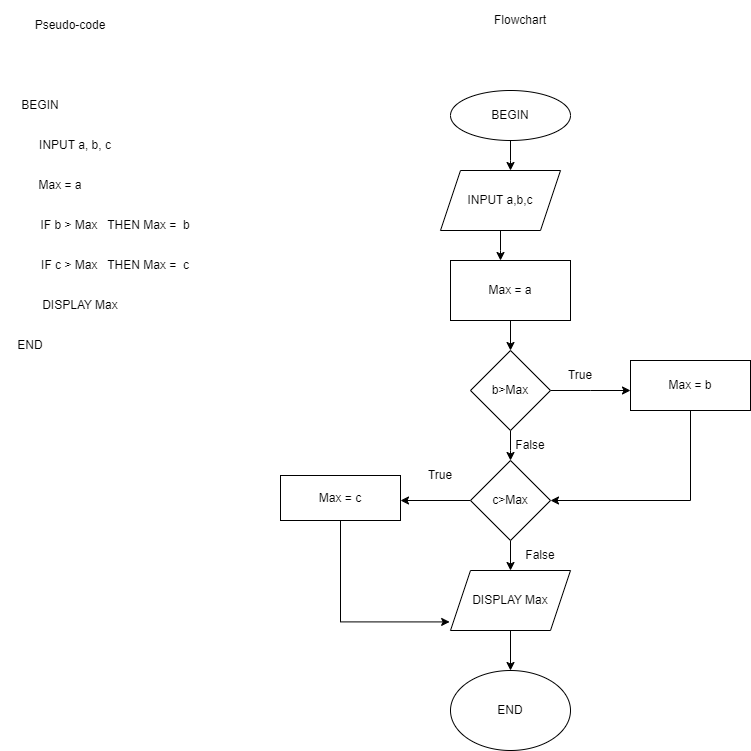

The diagram above was exported from draw.io. Its source (the exported page's mxGraphModel, read from the mxfile embedded in the PNG):
<mxGraphModel dx="1290" dy="573" grid="1" gridSize="10" guides="1" tooltips="1" connect="1" arrows="1" fold="1" page="1" pageScale="1" pageWidth="850" pageHeight="1100" math="0" shadow="0">
  <root>
    <mxCell id="0" />
    <mxCell id="1" parent="0" />
    <mxCell id="u0A8dgF1TZIqacwMrMQW-1" value="Pseudo-code" style="text;html=1;strokeColor=none;fillColor=none;align=center;verticalAlign=middle;whiteSpace=wrap;rounded=0;" vertex="1" parent="1">
      <mxGeometry x="20" y="60" width="100" height="30" as="geometry" />
    </mxCell>
    <mxCell id="u0A8dgF1TZIqacwMrMQW-2" value="INPUT a, b, c" style="text;html=1;strokeColor=none;fillColor=none;align=center;verticalAlign=middle;whiteSpace=wrap;rounded=0;" vertex="1" parent="1">
      <mxGeometry x="10" y="180" width="130" height="30" as="geometry" />
    </mxCell>
    <mxCell id="u0A8dgF1TZIqacwMrMQW-4" value="BEGIN" style="text;html=1;strokeColor=none;fillColor=none;align=center;verticalAlign=middle;whiteSpace=wrap;rounded=0;" vertex="1" parent="1">
      <mxGeometry x="10" y="140" width="60" height="30" as="geometry" />
    </mxCell>
    <mxCell id="u0A8dgF1TZIqacwMrMQW-5" value="Max = a" style="text;html=1;strokeColor=none;fillColor=none;align=center;verticalAlign=middle;whiteSpace=wrap;rounded=0;" vertex="1" parent="1">
      <mxGeometry x="10" y="220" width="100" height="30" as="geometry" />
    </mxCell>
    <mxCell id="u0A8dgF1TZIqacwMrMQW-6" value="IF b &amp;gt; Max&amp;nbsp; &amp;nbsp;THEN Max =&amp;nbsp; b" style="text;html=1;strokeColor=none;fillColor=none;align=center;verticalAlign=middle;whiteSpace=wrap;rounded=0;" vertex="1" parent="1">
      <mxGeometry x="20" y="260" width="190" height="30" as="geometry" />
    </mxCell>
    <mxCell id="u0A8dgF1TZIqacwMrMQW-10" value="IF c &amp;gt; Max&amp;nbsp; &amp;nbsp;THEN Max =&amp;nbsp; c" style="text;html=1;strokeColor=none;fillColor=none;align=center;verticalAlign=middle;whiteSpace=wrap;rounded=0;" vertex="1" parent="1">
      <mxGeometry x="25" y="300" width="180" height="30" as="geometry" />
    </mxCell>
    <mxCell id="u0A8dgF1TZIqacwMrMQW-11" value="DISPLAY Max" style="text;html=1;strokeColor=none;fillColor=none;align=center;verticalAlign=middle;whiteSpace=wrap;rounded=0;" vertex="1" parent="1">
      <mxGeometry x="20" y="340" width="120" height="30" as="geometry" />
    </mxCell>
    <mxCell id="u0A8dgF1TZIqacwMrMQW-12" value="END" style="text;html=1;strokeColor=none;fillColor=none;align=center;verticalAlign=middle;whiteSpace=wrap;rounded=0;" vertex="1" parent="1">
      <mxGeometry y="380" width="60" height="30" as="geometry" />
    </mxCell>
    <mxCell id="u0A8dgF1TZIqacwMrMQW-13" value="Flowchart" style="text;html=1;strokeColor=none;fillColor=none;align=center;verticalAlign=middle;whiteSpace=wrap;rounded=0;" vertex="1" parent="1">
      <mxGeometry x="490" y="50" width="60" height="40" as="geometry" />
    </mxCell>
    <mxCell id="u0A8dgF1TZIqacwMrMQW-15" style="edgeStyle=orthogonalEdgeStyle;rounded=0;orthogonalLoop=1;jettySize=auto;html=1;" edge="1" parent="1" source="u0A8dgF1TZIqacwMrMQW-14">
      <mxGeometry relative="1" as="geometry">
        <mxPoint x="510" y="220" as="targetPoint" />
      </mxGeometry>
    </mxCell>
    <mxCell id="u0A8dgF1TZIqacwMrMQW-14" value="BEGIN" style="ellipse;whiteSpace=wrap;html=1;" vertex="1" parent="1">
      <mxGeometry x="450" y="140" width="120" height="50" as="geometry" />
    </mxCell>
    <mxCell id="u0A8dgF1TZIqacwMrMQW-19" style="edgeStyle=orthogonalEdgeStyle;rounded=0;orthogonalLoop=1;jettySize=auto;html=1;" edge="1" parent="1" source="u0A8dgF1TZIqacwMrMQW-16">
      <mxGeometry relative="1" as="geometry">
        <mxPoint x="500" y="310" as="targetPoint" />
      </mxGeometry>
    </mxCell>
    <mxCell id="u0A8dgF1TZIqacwMrMQW-16" value="INPUT a,b,c" style="shape=parallelogram;perimeter=parallelogramPerimeter;whiteSpace=wrap;html=1;fixedSize=1;" vertex="1" parent="1">
      <mxGeometry x="440" y="220" width="120" height="60" as="geometry" />
    </mxCell>
    <mxCell id="u0A8dgF1TZIqacwMrMQW-21" style="edgeStyle=orthogonalEdgeStyle;rounded=0;orthogonalLoop=1;jettySize=auto;html=1;entryX=0.5;entryY=0;entryDx=0;entryDy=0;" edge="1" parent="1" source="u0A8dgF1TZIqacwMrMQW-17" target="u0A8dgF1TZIqacwMrMQW-20">
      <mxGeometry relative="1" as="geometry" />
    </mxCell>
    <mxCell id="u0A8dgF1TZIqacwMrMQW-17" value="Max = a" style="rounded=0;whiteSpace=wrap;html=1;" vertex="1" parent="1">
      <mxGeometry x="450" y="310" width="120" height="60" as="geometry" />
    </mxCell>
    <mxCell id="u0A8dgF1TZIqacwMrMQW-22" style="edgeStyle=orthogonalEdgeStyle;rounded=0;orthogonalLoop=1;jettySize=auto;html=1;" edge="1" parent="1" source="u0A8dgF1TZIqacwMrMQW-20">
      <mxGeometry relative="1" as="geometry">
        <mxPoint x="510" y="510" as="targetPoint" />
      </mxGeometry>
    </mxCell>
    <mxCell id="u0A8dgF1TZIqacwMrMQW-30" style="edgeStyle=orthogonalEdgeStyle;rounded=0;orthogonalLoop=1;jettySize=auto;html=1;" edge="1" parent="1" source="u0A8dgF1TZIqacwMrMQW-20">
      <mxGeometry relative="1" as="geometry">
        <mxPoint x="630" y="440" as="targetPoint" />
      </mxGeometry>
    </mxCell>
    <mxCell id="u0A8dgF1TZIqacwMrMQW-20" value="b&amp;gt;Max" style="rhombus;whiteSpace=wrap;html=1;" vertex="1" parent="1">
      <mxGeometry x="470" y="400" width="80" height="80" as="geometry" />
    </mxCell>
    <mxCell id="u0A8dgF1TZIqacwMrMQW-25" style="edgeStyle=orthogonalEdgeStyle;rounded=0;orthogonalLoop=1;jettySize=auto;html=1;entryX=0.5;entryY=0;entryDx=0;entryDy=0;" edge="1" parent="1" source="u0A8dgF1TZIqacwMrMQW-23" target="u0A8dgF1TZIqacwMrMQW-24">
      <mxGeometry relative="1" as="geometry" />
    </mxCell>
    <mxCell id="u0A8dgF1TZIqacwMrMQW-41" style="edgeStyle=orthogonalEdgeStyle;rounded=0;orthogonalLoop=1;jettySize=auto;html=1;" edge="1" parent="1" source="u0A8dgF1TZIqacwMrMQW-23">
      <mxGeometry relative="1" as="geometry">
        <mxPoint x="400" y="550" as="targetPoint" />
      </mxGeometry>
    </mxCell>
    <mxCell id="u0A8dgF1TZIqacwMrMQW-23" value="c&amp;gt;Max" style="rhombus;whiteSpace=wrap;html=1;" vertex="1" parent="1">
      <mxGeometry x="470" y="510" width="80" height="80" as="geometry" />
    </mxCell>
    <mxCell id="u0A8dgF1TZIqacwMrMQW-27" style="edgeStyle=orthogonalEdgeStyle;rounded=0;orthogonalLoop=1;jettySize=auto;html=1;entryX=0.5;entryY=0;entryDx=0;entryDy=0;" edge="1" parent="1" source="u0A8dgF1TZIqacwMrMQW-24" target="u0A8dgF1TZIqacwMrMQW-26">
      <mxGeometry relative="1" as="geometry" />
    </mxCell>
    <mxCell id="u0A8dgF1TZIqacwMrMQW-24" value="DISPLAY Max" style="shape=parallelogram;perimeter=parallelogramPerimeter;whiteSpace=wrap;html=1;fixedSize=1;" vertex="1" parent="1">
      <mxGeometry x="450" y="620" width="120" height="60" as="geometry" />
    </mxCell>
    <mxCell id="u0A8dgF1TZIqacwMrMQW-37" style="edgeStyle=orthogonalEdgeStyle;rounded=0;orthogonalLoop=1;jettySize=auto;html=1;entryX=1;entryY=0.5;entryDx=0;entryDy=0;exitX=0.5;exitY=1;exitDx=0;exitDy=0;" edge="1" parent="1" source="u0A8dgF1TZIqacwMrMQW-31" target="u0A8dgF1TZIqacwMrMQW-23">
      <mxGeometry relative="1" as="geometry">
        <mxPoint x="690" y="540" as="targetPoint" />
      </mxGeometry>
    </mxCell>
    <mxCell id="u0A8dgF1TZIqacwMrMQW-26" value="END" style="ellipse;whiteSpace=wrap;html=1;" vertex="1" parent="1">
      <mxGeometry x="450" y="720" width="120" height="80" as="geometry" />
    </mxCell>
    <mxCell id="u0A8dgF1TZIqacwMrMQW-31" value="Max = b" style="rounded=0;whiteSpace=wrap;html=1;" vertex="1" parent="1">
      <mxGeometry x="630" y="410" width="120" height="50" as="geometry" />
    </mxCell>
    <mxCell id="u0A8dgF1TZIqacwMrMQW-40" value="True" style="text;html=1;strokeColor=none;fillColor=none;align=center;verticalAlign=middle;whiteSpace=wrap;rounded=0;" vertex="1" parent="1">
      <mxGeometry x="550" y="410" width="60" height="30" as="geometry" />
    </mxCell>
    <mxCell id="u0A8dgF1TZIqacwMrMQW-43" value="False" style="text;html=1;strokeColor=none;fillColor=none;align=center;verticalAlign=middle;whiteSpace=wrap;rounded=0;" vertex="1" parent="1">
      <mxGeometry x="500" y="480" width="60" height="30" as="geometry" />
    </mxCell>
    <mxCell id="u0A8dgF1TZIqacwMrMQW-44" value="True" style="text;html=1;strokeColor=none;fillColor=none;align=center;verticalAlign=middle;whiteSpace=wrap;rounded=0;" vertex="1" parent="1">
      <mxGeometry x="410" y="510" width="60" height="30" as="geometry" />
    </mxCell>
    <mxCell id="u0A8dgF1TZIqacwMrMQW-48" style="edgeStyle=orthogonalEdgeStyle;rounded=0;orthogonalLoop=1;jettySize=auto;html=1;entryX=-0.007;entryY=0.857;entryDx=0;entryDy=0;entryPerimeter=0;" edge="1" parent="1" source="u0A8dgF1TZIqacwMrMQW-45" target="u0A8dgF1TZIqacwMrMQW-24">
      <mxGeometry relative="1" as="geometry">
        <Array as="points">
          <mxPoint x="340" y="671" />
        </Array>
      </mxGeometry>
    </mxCell>
    <mxCell id="u0A8dgF1TZIqacwMrMQW-45" value="Max = c" style="rounded=0;whiteSpace=wrap;html=1;" vertex="1" parent="1">
      <mxGeometry x="280" y="525" width="120" height="45" as="geometry" />
    </mxCell>
    <mxCell id="u0A8dgF1TZIqacwMrMQW-49" value="False" style="text;html=1;strokeColor=none;fillColor=none;align=center;verticalAlign=middle;whiteSpace=wrap;rounded=0;" vertex="1" parent="1">
      <mxGeometry x="510" y="590" width="60" height="30" as="geometry" />
    </mxCell>
  </root>
</mxGraphModel>